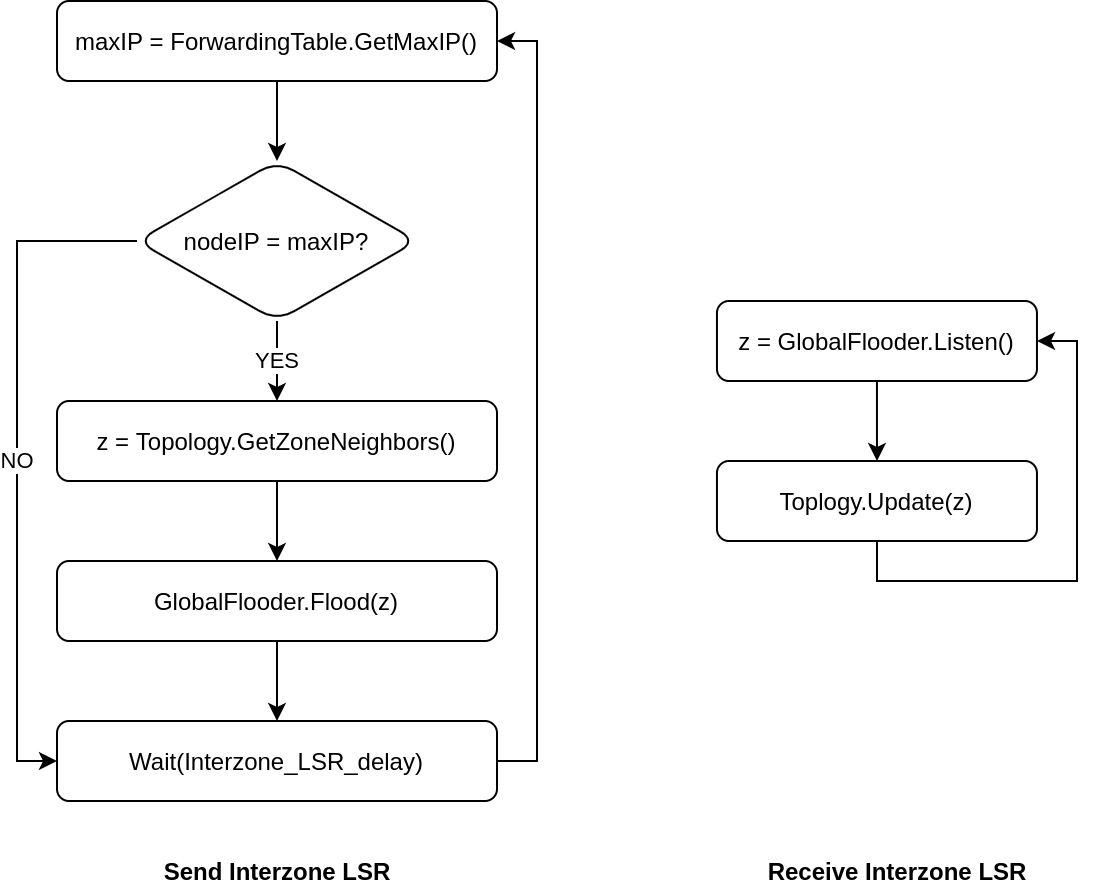

The diagram above was exported from draw.io. Its source (the exported page's mxGraphModel, read from the mxfile embedded in the PNG):
<mxGraphModel dx="931" dy="514" grid="1" gridSize="10" guides="1" tooltips="1" connect="1" arrows="1" fold="1" page="1" pageScale="1" pageWidth="827" pageHeight="1169" math="0" shadow="0">
  <root>
    <mxCell id="HtpSXnIy35dYGhnmq4m6-0" />
    <mxCell id="HtpSXnIy35dYGhnmq4m6-1" parent="HtpSXnIy35dYGhnmq4m6-0" />
    <mxCell id="mJQ0JeOFBGgH1PITRhYw-6" style="edgeStyle=orthogonalEdgeStyle;rounded=0;orthogonalLoop=1;jettySize=auto;html=1;exitX=1;exitY=0.5;exitDx=0;exitDy=0;entryX=1;entryY=0.5;entryDx=0;entryDy=0;" edge="1" parent="HtpSXnIy35dYGhnmq4m6-1" source="HtpSXnIy35dYGhnmq4m6-2" target="HtpSXnIy35dYGhnmq4m6-3">
      <mxGeometry relative="1" as="geometry" />
    </mxCell>
    <mxCell id="HtpSXnIy35dYGhnmq4m6-2" value="Wait(Interzone_LSR_delay)" style="rounded=1;whiteSpace=wrap;html=1;" vertex="1" parent="HtpSXnIy35dYGhnmq4m6-1">
      <mxGeometry x="100" y="520" width="220" height="40" as="geometry" />
    </mxCell>
    <mxCell id="HtpSXnIy35dYGhnmq4m6-5" value="" style="edgeStyle=orthogonalEdgeStyle;rounded=0;orthogonalLoop=1;jettySize=auto;html=1;" edge="1" parent="HtpSXnIy35dYGhnmq4m6-1" source="HtpSXnIy35dYGhnmq4m6-3" target="HtpSXnIy35dYGhnmq4m6-4">
      <mxGeometry relative="1" as="geometry" />
    </mxCell>
    <mxCell id="HtpSXnIy35dYGhnmq4m6-3" value="maxIP = ForwardingTable.GetMaxIP()" style="rounded=1;whiteSpace=wrap;html=1;" vertex="1" parent="HtpSXnIy35dYGhnmq4m6-1">
      <mxGeometry x="100" y="160" width="220" height="40" as="geometry" />
    </mxCell>
    <mxCell id="HtpSXnIy35dYGhnmq4m6-8" value="YES" style="edgeStyle=orthogonalEdgeStyle;rounded=0;orthogonalLoop=1;jettySize=auto;html=1;" edge="1" parent="HtpSXnIy35dYGhnmq4m6-1" source="HtpSXnIy35dYGhnmq4m6-4" target="HtpSXnIy35dYGhnmq4m6-7">
      <mxGeometry relative="1" as="geometry" />
    </mxCell>
    <mxCell id="mJQ0JeOFBGgH1PITRhYw-7" value="NO" style="edgeStyle=orthogonalEdgeStyle;rounded=0;orthogonalLoop=1;jettySize=auto;html=1;entryX=0;entryY=0.5;entryDx=0;entryDy=0;" edge="1" parent="HtpSXnIy35dYGhnmq4m6-1" source="HtpSXnIy35dYGhnmq4m6-4" target="HtpSXnIy35dYGhnmq4m6-2">
      <mxGeometry relative="1" as="geometry">
        <Array as="points">
          <mxPoint x="80" y="280" />
          <mxPoint x="80" y="540" />
        </Array>
      </mxGeometry>
    </mxCell>
    <mxCell id="HtpSXnIy35dYGhnmq4m6-4" value="nodeIP = maxIP?" style="rhombus;whiteSpace=wrap;html=1;rounded=1;" vertex="1" parent="HtpSXnIy35dYGhnmq4m6-1">
      <mxGeometry x="140" y="240" width="140" height="80" as="geometry" />
    </mxCell>
    <mxCell id="mJQ0JeOFBGgH1PITRhYw-0" value="" style="edgeStyle=orthogonalEdgeStyle;rounded=0;orthogonalLoop=1;jettySize=auto;html=1;entryX=0.5;entryY=0;entryDx=0;entryDy=0;" edge="1" parent="HtpSXnIy35dYGhnmq4m6-1" source="HtpSXnIy35dYGhnmq4m6-7" target="mJQ0JeOFBGgH1PITRhYw-1">
      <mxGeometry relative="1" as="geometry">
        <mxPoint x="210" y="440.0000000000001" as="targetPoint" />
        <Array as="points" />
      </mxGeometry>
    </mxCell>
    <mxCell id="HtpSXnIy35dYGhnmq4m6-7" value="z = Topology.GetZoneNeighbors()" style="whiteSpace=wrap;html=1;rounded=1;" vertex="1" parent="HtpSXnIy35dYGhnmq4m6-1">
      <mxGeometry x="100" y="360" width="220" height="40" as="geometry" />
    </mxCell>
    <mxCell id="mJQ0JeOFBGgH1PITRhYw-2" style="edgeStyle=orthogonalEdgeStyle;rounded=0;orthogonalLoop=1;jettySize=auto;html=1;exitX=0.5;exitY=1;exitDx=0;exitDy=0;entryX=0.5;entryY=0;entryDx=0;entryDy=0;" edge="1" parent="HtpSXnIy35dYGhnmq4m6-1" source="mJQ0JeOFBGgH1PITRhYw-1" target="HtpSXnIy35dYGhnmq4m6-2">
      <mxGeometry relative="1" as="geometry" />
    </mxCell>
    <mxCell id="mJQ0JeOFBGgH1PITRhYw-1" value="GlobalFlooder.Flood(z)" style="whiteSpace=wrap;html=1;rounded=1;" vertex="1" parent="HtpSXnIy35dYGhnmq4m6-1">
      <mxGeometry x="100" y="440" width="220" height="40" as="geometry" />
    </mxCell>
    <mxCell id="QpeoZX1wKCPAaGV5Y4xv-1" style="edgeStyle=orthogonalEdgeStyle;rounded=0;orthogonalLoop=1;jettySize=auto;html=1;exitX=0.5;exitY=1;exitDx=0;exitDy=0;entryX=0.5;entryY=0;entryDx=0;entryDy=0;" edge="1" parent="HtpSXnIy35dYGhnmq4m6-1" source="3MBlCOzY9D4_ZCL91-fQ-1" target="3MBlCOzY9D4_ZCL91-fQ-3">
      <mxGeometry relative="1" as="geometry" />
    </mxCell>
    <mxCell id="3MBlCOzY9D4_ZCL91-fQ-1" value="z = GlobalFlooder.Listen()" style="rounded=1;whiteSpace=wrap;html=1;" vertex="1" parent="HtpSXnIy35dYGhnmq4m6-1">
      <mxGeometry x="429.98" y="310" width="160" height="40" as="geometry" />
    </mxCell>
    <mxCell id="3MBlCOzY9D4_ZCL91-fQ-2" style="edgeStyle=orthogonalEdgeStyle;rounded=0;orthogonalLoop=1;jettySize=auto;html=1;exitX=0.5;exitY=1;exitDx=0;exitDy=0;entryX=1;entryY=0.5;entryDx=0;entryDy=0;" edge="1" parent="HtpSXnIy35dYGhnmq4m6-1" source="3MBlCOzY9D4_ZCL91-fQ-3" target="3MBlCOzY9D4_ZCL91-fQ-1">
      <mxGeometry relative="1" as="geometry">
        <Array as="points">
          <mxPoint x="509.98" y="450" />
          <mxPoint x="609.98" y="450" />
          <mxPoint x="609.98" y="330" />
        </Array>
      </mxGeometry>
    </mxCell>
    <mxCell id="3MBlCOzY9D4_ZCL91-fQ-3" value="Toplogy.Update(z)" style="whiteSpace=wrap;html=1;rounded=1;" vertex="1" parent="HtpSXnIy35dYGhnmq4m6-1">
      <mxGeometry x="429.98" y="390" width="160" height="40" as="geometry" />
    </mxCell>
    <mxCell id="3MBlCOzY9D4_ZCL91-fQ-4" value="&lt;b&gt;Receive Interzone LSR&lt;/b&gt;" style="text;html=1;strokeColor=none;fillColor=none;align=center;verticalAlign=middle;whiteSpace=wrap;rounded=0;" vertex="1" parent="HtpSXnIy35dYGhnmq4m6-1">
      <mxGeometry x="452.75" y="585" width="134.5" height="20" as="geometry" />
    </mxCell>
    <mxCell id="DBFPRUyWkk3BR1sMbPhC-0" value="&lt;b&gt;Send Interzone LSR&lt;/b&gt;" style="text;html=1;strokeColor=none;fillColor=none;align=center;verticalAlign=middle;whiteSpace=wrap;rounded=0;" vertex="1" parent="HtpSXnIy35dYGhnmq4m6-1">
      <mxGeometry x="142.75" y="585" width="134.5" height="20" as="geometry" />
    </mxCell>
  </root>
</mxGraphModel>